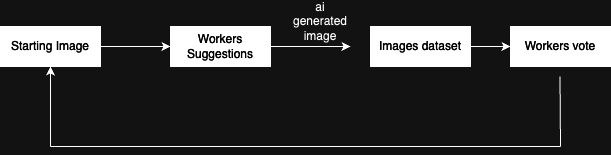

The diagram above was exported from draw.io. Its source (the exported page's mxGraphModel, read from the mxfile embedded in the PNG):
<mxGraphModel dx="954" dy="639" grid="1" gridSize="10" guides="1" tooltips="1" connect="1" arrows="1" fold="1" page="1" pageScale="1" pageWidth="850" pageHeight="1100" math="0" shadow="0">
  <root>
    <mxCell id="0" />
    <mxCell id="1" parent="0" />
    <mxCell id="8kFXG2wOUaNpH9EHESi8-2" style="edgeStyle=orthogonalEdgeStyle;rounded=0;orthogonalLoop=1;jettySize=auto;html=1;" parent="1" source="8kFXG2wOUaNpH9EHESi8-1" edge="1">
      <mxGeometry relative="1" as="geometry">
        <mxPoint x="280" y="320" as="targetPoint" />
      </mxGeometry>
    </mxCell>
    <mxCell id="8kFXG2wOUaNpH9EHESi8-1" value="&lt;font color=&quot;#ffffff&quot;&gt;Starting Image&lt;/font&gt;" style="rounded=0;whiteSpace=wrap;html=1;gradientColor=none;fillColor=#000000;" parent="1" vertex="1">
      <mxGeometry x="110" y="300" width="100" height="40" as="geometry" />
    </mxCell>
    <mxCell id="8kFXG2wOUaNpH9EHESi8-8" style="edgeStyle=orthogonalEdgeStyle;rounded=0;orthogonalLoop=1;jettySize=auto;html=1;" parent="1" source="8kFXG2wOUaNpH9EHESi8-4" edge="1">
      <mxGeometry relative="1" as="geometry">
        <mxPoint x="460" y="320" as="targetPoint" />
      </mxGeometry>
    </mxCell>
    <mxCell id="8kFXG2wOUaNpH9EHESi8-4" value="&lt;font color=&quot;#ffffff&quot;&gt;Workers Suggestions&lt;/font&gt;" style="rounded=0;whiteSpace=wrap;html=1;gradientColor=none;fillColor=#000000;" parent="1" vertex="1">
      <mxGeometry x="280" y="300" width="100" height="40" as="geometry" />
    </mxCell>
    <mxCell id="8kFXG2wOUaNpH9EHESi8-17" value="" style="endArrow=none;html=1;rounded=0;entryX=0.5;entryY=1;entryDx=0;entryDy=0;" parent="1" edge="1">
      <mxGeometry width="50" height="50" relative="1" as="geometry">
        <mxPoint x="670" y="420" as="sourcePoint" />
        <mxPoint x="669.5" y="350" as="targetPoint" />
      </mxGeometry>
    </mxCell>
    <mxCell id="8kFXG2wOUaNpH9EHESi8-26" value="&lt;font color=&quot;#ffffff&quot;&gt;Workers vote&lt;/font&gt;" style="rounded=0;whiteSpace=wrap;html=1;gradientColor=none;fillColor=#000000;" parent="1" vertex="1">
      <mxGeometry x="620" y="300" width="100" height="40" as="geometry" />
    </mxCell>
    <mxCell id="8kFXG2wOUaNpH9EHESi8-27" value="" style="endArrow=none;html=1;rounded=0;" parent="1" edge="1">
      <mxGeometry width="50" height="50" relative="1" as="geometry">
        <mxPoint x="160" y="420" as="sourcePoint" />
        <mxPoint x="670" y="420" as="targetPoint" />
      </mxGeometry>
    </mxCell>
    <mxCell id="8kFXG2wOUaNpH9EHESi8-28" value="" style="endArrow=classic;html=1;rounded=0;entryX=0.5;entryY=1;entryDx=0;entryDy=0;" parent="1" target="8kFXG2wOUaNpH9EHESi8-1" edge="1">
      <mxGeometry width="50" height="50" relative="1" as="geometry">
        <mxPoint x="160" y="420" as="sourcePoint" />
        <mxPoint x="180" y="370" as="targetPoint" />
      </mxGeometry>
    </mxCell>
    <mxCell id="8kFXG2wOUaNpH9EHESi8-31" style="edgeStyle=orthogonalEdgeStyle;rounded=0;orthogonalLoop=1;jettySize=auto;html=1;entryX=0;entryY=0.5;entryDx=0;entryDy=0;" parent="1" source="8kFXG2wOUaNpH9EHESi8-30" target="8kFXG2wOUaNpH9EHESi8-26" edge="1">
      <mxGeometry relative="1" as="geometry" />
    </mxCell>
    <mxCell id="8kFXG2wOUaNpH9EHESi8-30" value="&lt;font color=&quot;#ffffff&quot;&gt;Images dataset&lt;/font&gt;" style="rounded=0;whiteSpace=wrap;html=1;gradientColor=none;fillColor=#000000;" parent="1" vertex="1">
      <mxGeometry x="480" y="300" width="100" height="40" as="geometry" />
    </mxCell>
    <mxCell id="8kFXG2wOUaNpH9EHESi8-32" value="ai generated image" style="text;html=1;align=center;verticalAlign=middle;whiteSpace=wrap;rounded=0;" parent="1" vertex="1">
      <mxGeometry x="400" y="280" width="60" height="30" as="geometry" />
    </mxCell>
  </root>
</mxGraphModel>